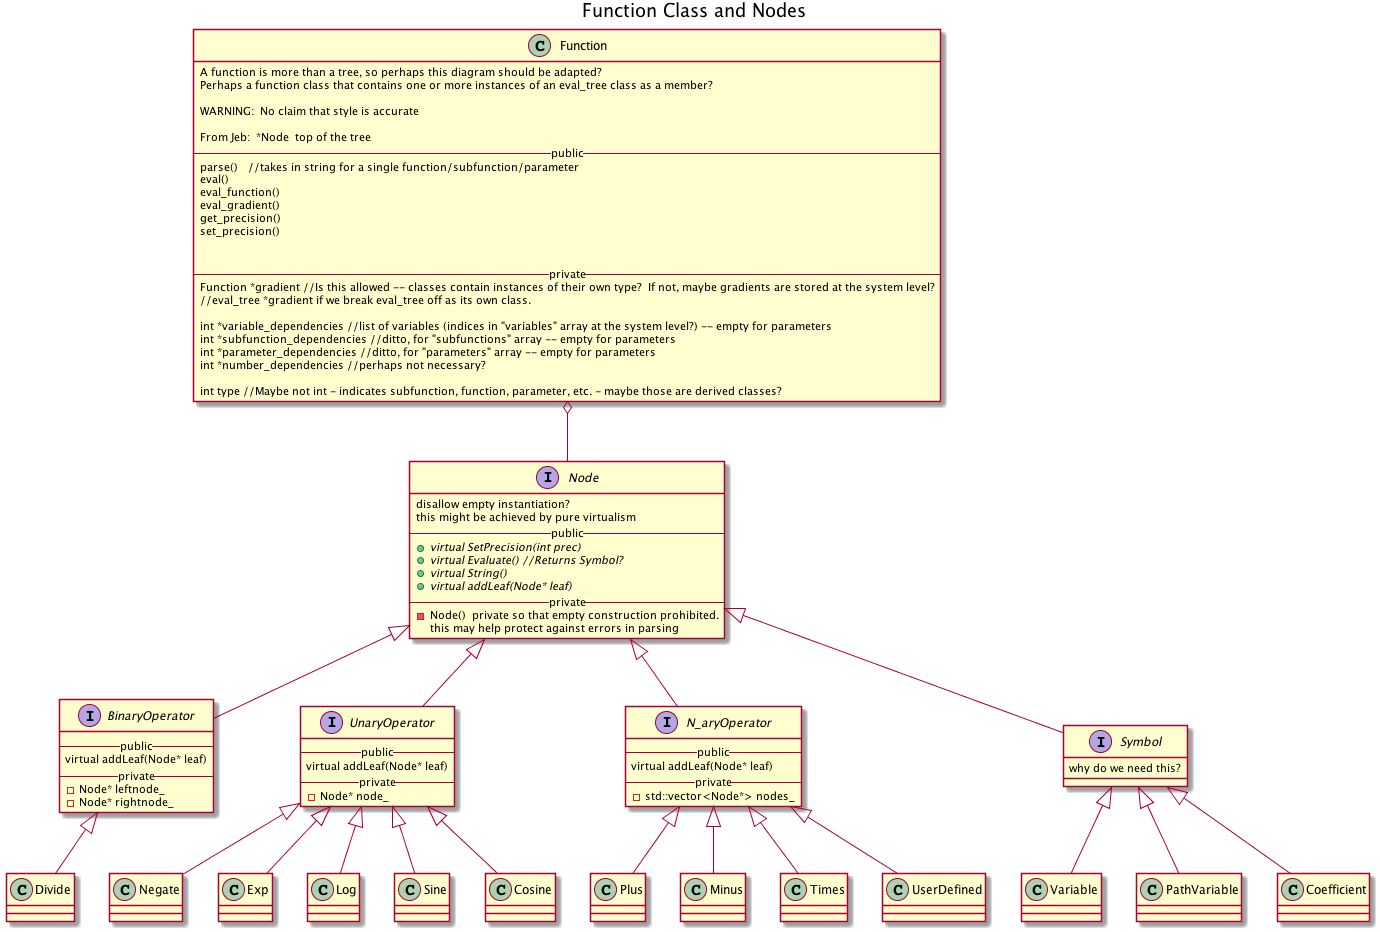

The diagram above was rendered by PlantUML. Its source (embedded in the PNG):
@startuml
title Function Class and Nodes





	Function o-- Node
	
	Node <|-- BinaryOperator
	Node <|-- UnaryOperator
	Node <|-- N_aryOperator
	Node <|-- Symbol
	
	N_aryOperator <|-- Plus
	N_aryOperator <|-- Minus
	N_aryOperator <|-- Times
	BinaryOperator <|-- Divide
	UnaryOperator <|-- Negate
	UnaryOperator <|-- Exp
	UnaryOperator <|-- Log
	UnaryOperator <|-- Sine
	UnaryOperator <|-- Cosine
	N_aryOperator <|-- UserDefined
	
	Symbol <|-- Variable
	Symbol <|-- PathVariable
	Symbol <|-- Coefficient
	
	 
	 
	 
	
	interface Node {
		disallow empty instantiation?  
		this might be achieved by pure virtualism
		--public--
            	+{abstract} virtual SetPrecision(int prec)
            	+{abstract} virtual Evaluate() //Returns Symbol?
            	+{abstract} virtual String()
            	+{abstract} virtual addLeaf(Node* leaf)
        --private--      	
            	-Node()  private so that empty construction prohibited.  
            	this may help protect against errors in parsing
	}
	
	
	
	
	
	interface BinaryOperator {
		--public--
		virtual addLeaf(Node* leaf)
		--private--
		-Node* leftnode_
		-Node* rightnode_
	}
	
	interface UnaryOperator {
		--public--
		virtual addLeaf(Node* leaf)
		--private--
		-Node* node_
	}
	
	interface N_aryOperator {
		--public--
		virtual addLeaf(Node* leaf)
		--private--
		-std::vector<Node*> nodes_
	}
	interface Symbol {
	why do we need this?
	}

	
	
	
	
	
	
	class Plus {
		
	}
	
	class Minus {
		
	}
	
	class Negate {
		
	}
	
	class Times {
		
	}
	
	
	class Divide {
		
	}





	
	
	class Variable {
	}
	
	
	
	class Function {
		A function is more than a tree, so perhaps this diagram should be adapted?
		Perhaps a function class that contains one or more instances of an eval_tree class as a member?

		WARNING:  No claim that style is accurate

		From Jeb:  *Node  top of the tree
		--public--
		parse()	//takes in string for a single function/subfunction/parameter
		eval()
		eval_function()
		eval_gradient()
		get_precision()
		set_precision()
		

		--private--
                Function *gradient //Is this allowed -- classes contain instances of their own type?  If not, maybe gradients are stored at the system level?
 		//eval_tree *gradient if we break eval_tree off as its own class.

                int *variable_dependencies //list of variables (indices in "variables" array at the system level?) -- empty for parameters
		int *subfunction_dependencies //ditto, for "subfunctions" array -- empty for parameters
		int *parameter_dependencies //ditto, for "parameters" array -- empty for parameters
		int *number_dependencies //perhaps not necessary?		
		
		int type //Maybe not int - indicates subfunction, function, parameter, etc. - maybe those are derived classes?
	}
	


@enduml